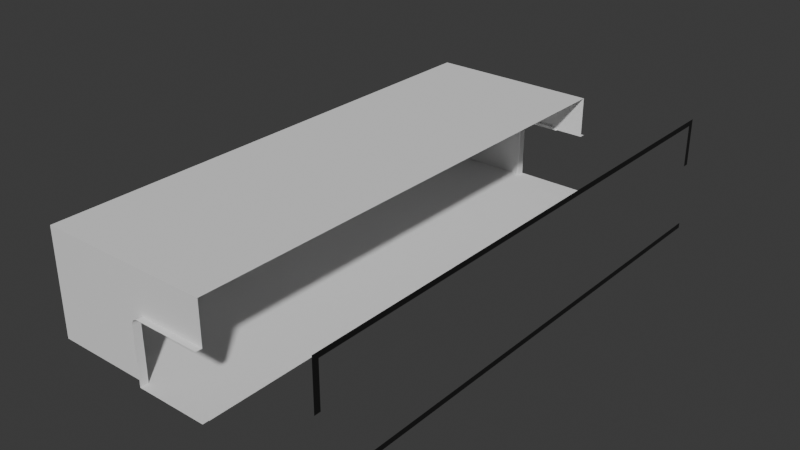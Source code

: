 # Source: base_3l_room.blend  (saved by Blender 4.0.36; exported with 4.5.12 LTS)
import bpy
from mathutils import Matrix  # noqa: F401  (used for matrix-valued properties, if any)

bpy.ops.wm.read_factory_settings(use_empty=True)
scene = bpy.context.scene
scene.name = 'Scene'

# ---- collections
col_collection = bpy.data.collections.new('Collection'); scene.collection.children.link(col_collection)

# ---- materials (node trees are filled in below, after node groups)
mat_silhouette_001 = bpy.data.materials.new('Silhouette.001')
mat_silhouette_001.use_transparent_shadow = False

# ---- material node trees
mat_silhouette_001.use_nodes = True; mat_silhouette_001.node_tree.nodes.clear()
_N = mat_silhouette_001.node_tree.nodes; _L = mat_silhouette_001.node_tree.links
n0 = _N.new('ShaderNodeBsdfPrincipled'); n0.name = 'Principled BSDF'; n0.location = (10, 300)
n0.distribution = 'GGX'
n0.subsurface_method = 'RANDOM_WALK_SKIN'
n0.inputs[0].default_value = (0.0, 0.0, 0.0, 1.0)
n0.inputs[2].default_value = 1.0
n0.inputs[3].default_value = 1.45
n0.inputs[27].default_value = (0.0, 0.0, 0.0, 1.0)
n0.inputs[28].default_value = 1.0
n1 = _N.new('ShaderNodeOutputMaterial'); n1.name = 'Material Output'; n1.location = (300, 300)
_L.new(n0.outputs[0], n1.inputs[0])
n1.is_active_output = True

# ---- world
world_world = bpy.data.worlds.new('World'); scene.world = world_world
world_world.use_nodes = True; world_world.node_tree.nodes.clear()
_N = world_world.node_tree.nodes; _L = world_world.node_tree.links
n0 = _N.new('ShaderNodeOutputWorld'); n0.name = 'World Output'; n0.location = (300, 300)
n1 = _N.new('ShaderNodeBackground'); n1.name = 'Background'; n1.location = (10, 300)
n1.inputs[0].default_value = (0.05088, 0.05088, 0.05088, 1.0)
_L.new(n1.outputs[0], n0.inputs[0])
n0.is_active_output = True
world_world.color = (0.05088, 0.05088, 0.05088)
world_world.use_sun_shadow = False
world_world.sun_shadow_jitter_overblur = 0.0

# ---- meshes
me_plane_020 = bpy.data.meshes.new('Plane.020')
me_plane_020.from_pydata([(-2.0, 0.0, 0.0), (-2.0, 0.0, -2.0), (-2.0, 9.0, 0.0), (-2.0, 9.0, -2.0), (-2.0, 8.896, -0.0903), (-2.0, 0.1044, -0.0903), (-2.0, 0.1044, -0.8126), (-2.0, 0.0, -0.8126), (-2.0, 0.0, -1.91), (-2.0, 8.896, -0.8126), (-2.0, 9.0, -1.91), (-2.0, 9.0, -0.8126)], [], [(5, 4, 2, 0), (6, 5, 0, 7), (1, 3, 10, 8), (2, 4, 9, 11)])
_uv = me_plane_020.uv_layers.new(name='UVMap')
_uv.uv.foreach_set('vector', [0.03193, 0.02129, 0.03193, 0.9787, 0.0, 1.0, 0.0, 0.0, 0.4036, 0.02129, 0.03193, 0.02129, 0.0, 0.0, 0.4063, 0.0, 1.0, 0.0, 1.0, 1.0, 0.9548, 1.0, 0.9548, 0.0, 0.0, 1.0, 0.03193, 0.9787, 0.4036, 0.9787, 0.4063, 1.0])
me_plane_020.materials.append(mat_silhouette_001)
me_plane_020.update()
me_plane_021 = bpy.data.meshes.new('Plane.021')
me_plane_021.from_pydata([(0.2537, 4.396, 1.106), (0.25, 4.396, 1.077), (0.36, 4.396, 1.187), (0.305, 4.396, 1.173), (0.2647, 4.396, 1.132), (0.2822, 4.396, 1.155), (0.3315, 4.396, 1.184), (0.25, 4.396, 0.0903), (0.89, 4.396, 1.187), (0.2076, 4.396, 1.118), (0.2026, 4.396, 1.08), (0.3569, 4.396, 1.235), (0.8931, 4.396, 1.235), (0.3192, 4.396, 1.23), (0.2811, 4.396, 1.214), (0.2484, 4.396, 1.189), (0.2233, 4.396, 1.156), (0.2026, 4.396, 0.0903), (0.9308, 4.396, 1.23), (0.9689, 4.396, 1.214), (1.003, 4.396, 1.187), (0.9195, 4.396, 1.187), (0.9535, 4.396, 1.187), (0.2537, 4.361, 1.106), (0.25, 4.361, 1.077), (0.36, 4.361, 1.187), (0.305, 4.361, 1.173), (0.2647, 4.361, 1.132), (0.2822, 4.361, 1.155), (0.3315, 4.361, 1.184), (0.25, 4.361, 0.0903), (0.89, 4.361, 1.187), (0.2076, 4.361, 1.118), (0.2026, 4.361, 1.08), (0.3569, 4.361, 1.235), (0.8931, 4.361, 1.235), (0.3192, 4.361, 1.23), (0.2811, 4.361, 1.214), (0.2484, 4.361, 1.189), (0.2233, 4.361, 1.156), (0.2026, 4.361, 0.0903), (0.9308, 4.361, 1.23), (0.9689, 4.361, 1.214), (1.003, 4.361, 1.187), (0.9195, 4.361, 1.187), (0.9535, 4.361, 1.187)], [], [(33, 32, 23, 24), (34, 35, 31, 25), (37, 36, 29, 26), (39, 38, 28, 27), (36, 34, 25, 29), (32, 39, 27, 23), (38, 37, 26, 28), (40, 33, 24, 30), (41, 42, 45, 44), (35, 41, 44, 31), (42, 43, 45), (4, 0, 23, 27), (11, 12, 35, 34), (20, 22, 45, 43), (14, 13, 36, 37), (0, 1, 24, 23), (16, 15, 38, 39), (21, 8, 31, 44), (6, 3, 26, 29), (13, 11, 34, 36), (9, 16, 39, 32), (22, 21, 44, 45), (15, 14, 37, 38), (17, 10, 33, 40), (18, 19, 42, 41), (12, 18, 41, 35), (19, 20, 43, 42), (3, 5, 28, 26), (8, 2, 25, 31), (2, 6, 29, 25), (10, 9, 32, 33), (7, 17, 40, 30), (5, 4, 27, 28), (7, 30, 24, 1)])
_uv = me_plane_021.uv_layers.new(name='UVMap')
_uv.uv.foreach_set('vector', [0.0, 0.0, 0.0, 0.0, 0.0, 0.0, 0.0, 0.0, 0.0, 0.0, 0.0, 0.0, 0.0, 0.0, 0.0, 0.0, 0.0, 0.0, 0.0, 0.0, 0.0, 0.0, 0.0, 0.0, 0.0, 0.0, 0.0, 0.0, 0.0, 0.0, 0.0, 0.0, 0.0, 0.0, 0.0, 0.0, 0.0, 0.0, 0.0, 0.0, 0.0, 0.0, 0.0, 0.0, 0.0, 0.0, 0.0, 0.0, 0.0, 0.0, 0.0, 0.0, 0.0, 0.0, 0.0, 0.0, 0.0, 0.0, 0.0, 0.0, 0.0, 0.0, 0.0, 0.0, 0.0, 0.0, 0.0, 0.0, 0.0, 0.0, 0.0, 0.0, 0.0, 0.0, 0.0, 0.0, 0.0, 0.0, 0.0, 0.0, 0.0, 0.0, 0.0, 0.0, 0.0, 0.0, 0.0, 0.0, 0.0, 0.0, 0.0, 0.0, 0.0, 0.0, 0.0, 0.0, 0.0, 0.0, 0.0, 0.0, 0.0, 0.0, 0.0, 0.0, 0.0, 0.0, 0.0, 0.0, 0.0, 0.0, 0.0, 0.0, 0.0, 0.0, 0.0, 0.0, 0.0, 0.0, 0.0, 0.0, 0.0, 0.0, 0.0, 0.0, 0.0, 0.0, 0.0, 0.0, 0.0, 0.0, 0.0, 0.0, 0.0, 0.0, 0.0, 0.0, 0.0, 0.0, 0.0, 0.0, 0.0, 0.0, 0.0, 0.0, 0.0, 0.0, 0.0, 0.0, 0.0, 0.0, 0.0, 0.0, 0.0, 0.0, 0.0, 0.0, 0.0, 0.0, 0.0, 0.0, 0.0, 0.0, 0.0, 0.0, 0.0, 0.0, 0.0, 0.0, 0.0, 0.0, 0.0, 0.0, 0.0, 0.0, 0.0, 0.0, 0.0, 0.0, 0.0, 0.0, 0.0, 0.0, 0.0, 0.0, 0.0, 0.0, 0.0, 0.0, 0.0, 0.0, 0.0, 0.0, 0.0, 0.0, 0.0, 0.0, 0.0, 0.0, 0.0, 0.0, 0.0, 0.0, 0.0, 0.0, 0.0, 0.0, 0.0, 0.0, 0.0, 0.0, 0.0, 0.0, 0.0, 0.0, 0.0, 0.0, 0.0, 0.0, 0.0, 0.0, 0.0, 0.0, 0.0, 0.0, 0.0, 0.0, 0.0, 0.0, 0.0, 0.0, 0.0, 0.0, 0.0, 0.0, 0.0, 0.0, 0.0, 0.0, 0.0, 0.0, 0.0, 0.0, 0.0, 0.0, 0.0, 0.0, 0.0, 0.0, 0.0, 0.0, 0.0, 0.0, 0.0, 0.0, 0.0, 0.0, 0.0, 0.0, 0.0, 0.0, 0.0, 0.0, 0.0, 0.0, 0.0, 0.0, 0.0, 0.0, 0.0, 0.0])
me_plane_021.update()
me_plane_019 = bpy.data.meshes.new('Plane.019')
me_plane_019.from_pydata([(-3.0, 0.1044, -1.91), (0.0, 0.1044, -1.91), (-3.0, 8.896, -1.91), (0.0, 8.896, -1.91), (-3.0, 0.1044, -0.0903), (-3.0, 8.896, -0.0903), (0.0, 0.1044, -0.0903), (0.0, 8.896, -0.0903), (-1.246, 0.1044, -0.8942), (-1.246, 8.896, -0.8942), (-1.25, 0.1044, -0.9226), (-1.25, 8.896, -0.9226), (0.0, 0.1044, -0.8126), (-1.14, 0.1044, -0.8126), (-1.14, 8.896, -0.8126), (0.0, 8.896, -0.8126), (-1.195, 0.1044, -0.8274), (-1.195, 8.896, -0.8274), (-1.235, 0.1044, -0.8676), (-1.235, 8.896, -0.8676), (-1.218, 0.1044, -0.8449), (-1.218, 8.896, -0.8449), (-1.168, 0.1044, -0.8164), (-1.168, 8.896, -0.8164), (-1.25, 0.1044, -1.91), (-1.25, 8.896, -1.91), (-0.007474, 0.1044, -1.91), (0.0, 9.0, -1.91), (-1.246, 9.0, -0.8942), (-1.25, 9.0, -0.9226), (-1.14, 9.0, -0.8126), (0.0, 9.0, -0.8126), (-1.195, 9.0, -0.8274), (-1.235, 9.0, -0.8676), (-1.218, 9.0, -0.8449), (-1.168, 9.0, -0.8164), (-1.25, 9.0, -1.91), (-1.246, -2.384e-07, -0.8942), (-1.25, -2.384e-07, -0.9226), (0.0, -1.192e-07, -0.8126), (-1.14, -2.384e-07, -0.8126), (-1.195, -2.384e-07, -0.8274), (-1.235, -2.384e-07, -0.8676), (-1.218, -2.384e-07, -0.8449), (-1.168, -2.384e-07, -0.8164), (-1.25, -2.384e-07, -1.91), (-0.007474, -2.384e-07, -1.91)], [(26, 1)], [(5, 2, 25, 11, 9, 19, 21, 17, 23, 14, 15, 7), (0, 2, 5, 4), (4, 5, 7, 6), (0, 4, 6, 12, 13, 22, 16, 20, 18, 8, 10, 24), (2, 0, 24, 1, 3, 25), (23, 17, 32, 35), (14, 23, 35, 30), (17, 21, 34, 32), (15, 14, 30, 31), (21, 19, 33, 34), (19, 9, 28, 33), (9, 11, 29, 28), (25, 3, 27, 36), (11, 25, 36, 29), (24, 26, 46, 45), (22, 13, 40, 44), (20, 16, 41, 43), (13, 12, 39, 40), (18, 20, 43, 42), (8, 18, 42, 37), (10, 8, 37, 38), (24, 10, 38, 45), (16, 22, 44, 41)])
_uv = me_plane_019.uv_layers.new(name='UVMap')
_uv.uv.foreach_set('vector', [0.0, 1.0, 0.0, 1.0, 0.0, 0.0, 0.0, 0.0, 0.0, 0.0, 0.0, 0.0, 0.0, 0.0, 0.0, 0.0, 0.0, 0.0, 0.0, 0.0, 0.0, 0.0, 0.0, 1.0, 0.0, 0.0, 0.0, 1.0, 0.0, 1.0, 0.0, 0.0, 0.0, 0.0, 0.0, 1.0, 0.0, 1.0, 0.0, 0.0, 0.0, 0.0, 0.0, 0.0, 0.0, 0.0, 0.397, 0.0, 0.2439, 0.0, 0.2416, 0.0, 0.2419, 0.0, 0.2449, 0.0, 0.2501, 0.0, 0.2573, 0.0, 0.2662, 0.0, 0.5833, 0.0, 0.0, 1.0, 0.0, 0.0, 0.5833, 0.0, 0.0, 0.0, 0.0, 0.0, 0.0, 0.0, 0.0, 0.0, 0.0, 0.0, 0.0, 0.0, 0.0, 0.0, 0.0, 0.0, 0.0, 0.0, 0.0, 0.0, 0.0, 0.0, 0.0, 0.0, 0.0, 0.0, 0.0, 0.0, 0.0, 0.0, 0.0, 0.0, 0.0, 0.0, 0.0, 0.0, 0.0, 0.0, 0.0, 0.0, 0.0, 0.0, 0.0, 0.0, 0.0, 0.0, 0.0, 0.0, 0.0, 0.0, 0.0, 0.0, 0.0, 0.0, 0.0, 0.0, 0.0, 0.0, 0.0, 0.0, 0.0, 0.0, 0.0, 0.0, 0.0, 0.0, 0.0, 0.0, 0.0, 0.0, 0.0, 0.0, 0.0, 0.0, 0.0, 0.0, 0.0, 0.0, 0.0, 0.0, 0.0, 0.0, 0.0, 0.0, 0.0, 0.0, 0.2416, 0.0, 0.2439, 0.0, 0.2439, 0.0, 0.2416, 0.0, 0.2449, 0.0, 0.2419, 0.0, 0.2419, 0.0, 0.2449, 0.0, 0.2439, 0.0, 0.397, 0.0, 0.397, 0.0, 0.2439, 0.0, 0.2501, 0.0, 0.2449, 0.0, 0.2449, 0.0, 0.2501, 0.0, 0.2573, 0.0, 0.2501, 0.0, 0.2501, 0.0, 0.2573, 0.0, 0.2662, 0.0, 0.2573, 0.0, 0.2573, 0.0, 0.2662, 0.0, 0.5833, 0.0, 0.2662, 0.0, 0.2662, 0.0, 0.5833, 0.0, 0.2419, 0.0, 0.2416, 0.0, 0.2416, 0.0, 0.2419, 0.0])
me_plane_019.update()

# ---- objects
ob_silhouette_r1_002 = bpy.data.objects.new('Silhouette r1.002', me_plane_020)
ob_plane_005 = bpy.data.objects.new('Plane.005', me_plane_021)
ob_plane_004 = bpy.data.objects.new('Plane.004', me_plane_019)

# ---- transforms, parenting, visibility, modifiers, constraints
ob_silhouette_r1_002.location = (4.0, 0.0, 0.0)
ob_plane_005.location = (-1.5, 4.5, -2.0)
_m = ob_plane_005.modifiers.new('Mirror', 'MIRROR')
_m.use_axis = (False, True, False)
ob_plane_004.location = (0.0, 0.0, 0.0)

# ---- collection membership
col_collection.objects.link(ob_silhouette_r1_002)
col_collection.objects.link(ob_plane_005)
col_collection.objects.link(ob_plane_004)

# ---- scene / render settings (as saved in the file)
scene.frame_start = 1; scene.frame_end = 250; scene.frame_set(1)
scene.render.engine = 'BLENDER_EEVEE_NEXT'
scene.cycles.sampling_pattern = 'TABULATED_SOBOL'
bpy.context.view_layer.update()

# ---- added for rendering (the .blend has no active camera and no usable light): camera, sun
cam_auto = bpy.data.cameras.new('AutoCamera')
cam_auto.lens = 50.0
cam_auto.sensor_width = 36.0
cam_auto.clip_end = 1000.0
ob_auto_camera = bpy.data.objects.new('AutoCamera', cam_auto)
scene.collection.objects.link(ob_auto_camera)
ob_auto_camera.location = (9.20384, -7.14461, 6.76307)
ob_auto_camera.rotation_euler = (1.09748, -7.21219e-08, 0.694738)
scene.camera = ob_auto_camera
light_auto_sun = bpy.data.lights.new('AutoSun', 'SUN')
light_auto_sun.energy = 3.0
light_auto_sun.angle = 0.0523599
ob_auto_sun = bpy.data.objects.new('AutoSun', light_auto_sun)
scene.collection.objects.link(ob_auto_sun)
ob_auto_sun.rotation_euler = (0.872665, 0.174533, 0.523599)
bpy.context.view_layer.update()
